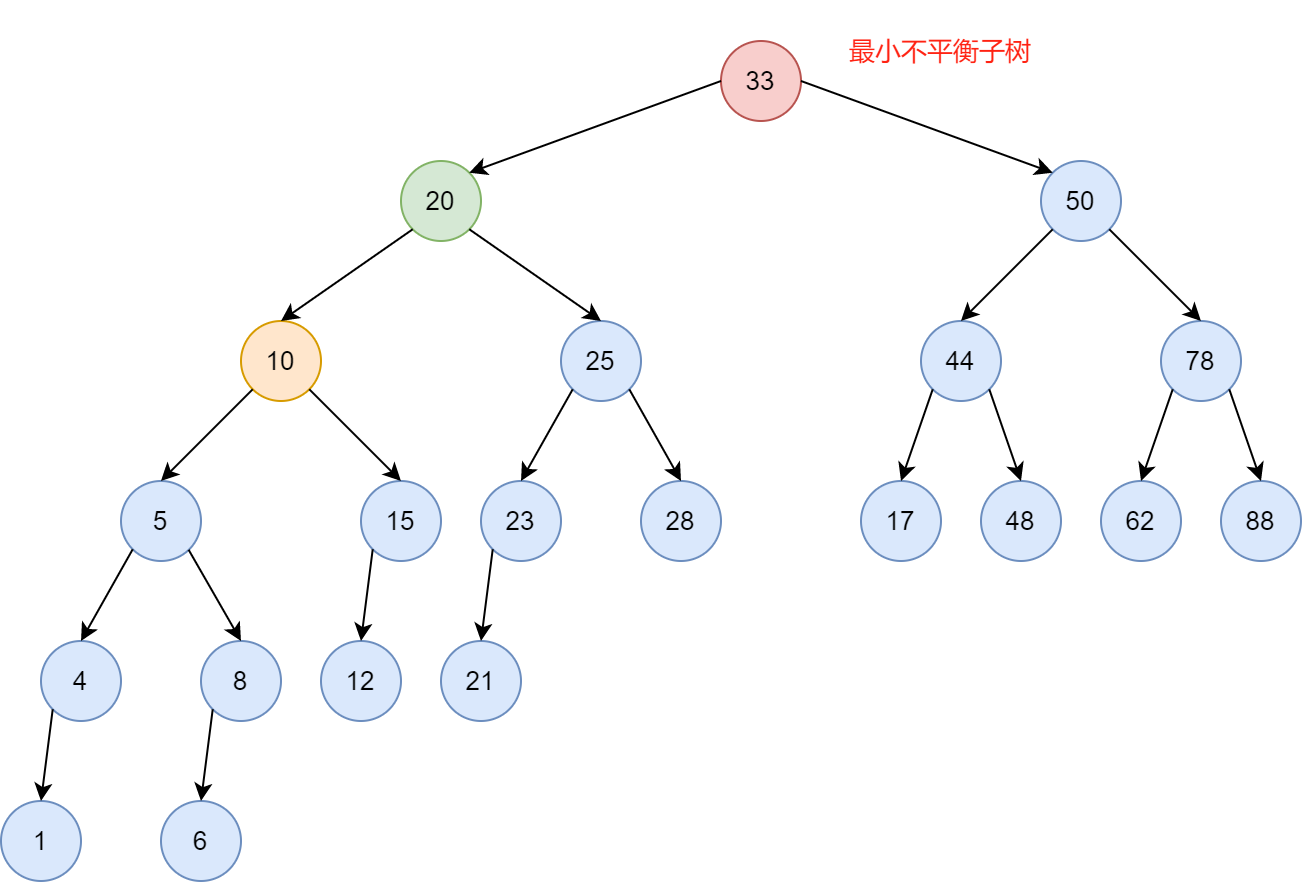

The diagram above was exported from draw.io. Its source (the exported page's mxGraphModel, read from the mxfile embedded in the PNG):
<mxGraphModel dx="1692" dy="527" grid="1" gridSize="10" guides="1" tooltips="1" connect="1" arrows="1" fold="1" page="1" pageScale="1" pageWidth="827" pageHeight="1169" math="0" shadow="0">
  <root>
    <mxCell id="0" />
    <mxCell id="1" parent="0" />
    <mxCell id="cMbLXrrPN-cN6KDGL-kB-35" value="10" style="ellipse;whiteSpace=wrap;html=1;aspect=fixed;fontSize=13;fillColor=#ffe6cc;strokeColor=#d79b00;" vertex="1" parent="1">
      <mxGeometry x="40" y="180" width="40" height="40" as="geometry" />
    </mxCell>
    <mxCell id="cMbLXrrPN-cN6KDGL-kB-36" value="5" style="ellipse;whiteSpace=wrap;html=1;aspect=fixed;fontSize=13;rotation=0;fillColor=#dae8fc;strokeColor=#6c8ebf;" vertex="1" parent="1">
      <mxGeometry x="-20" y="260" width="40" height="40" as="geometry" />
    </mxCell>
    <mxCell id="cMbLXrrPN-cN6KDGL-kB-37" value="20" style="ellipse;whiteSpace=wrap;html=1;aspect=fixed;fontSize=13;fillColor=#d5e8d4;strokeColor=#82b366;" vertex="1" parent="1">
      <mxGeometry x="120" y="100" width="40" height="40" as="geometry" />
    </mxCell>
    <mxCell id="cMbLXrrPN-cN6KDGL-kB-38" value="4" style="ellipse;whiteSpace=wrap;html=1;aspect=fixed;fontSize=13;fillColor=#dae8fc;strokeColor=#6c8ebf;" vertex="1" parent="1">
      <mxGeometry x="-60" y="340" width="40" height="40" as="geometry" />
    </mxCell>
    <mxCell id="cMbLXrrPN-cN6KDGL-kB-39" value="8" style="ellipse;whiteSpace=wrap;html=1;aspect=fixed;fontSize=13;fillColor=#dae8fc;strokeColor=#6c8ebf;" vertex="1" parent="1">
      <mxGeometry x="20" y="340" width="40" height="40" as="geometry" />
    </mxCell>
    <mxCell id="cMbLXrrPN-cN6KDGL-kB-40" value="1" style="ellipse;whiteSpace=wrap;html=1;aspect=fixed;fontSize=13;fillColor=#dae8fc;strokeColor=#6c8ebf;" vertex="1" parent="1">
      <mxGeometry x="-80" y="420" width="40" height="40" as="geometry" />
    </mxCell>
    <mxCell id="cMbLXrrPN-cN6KDGL-kB-41" value="6" style="ellipse;whiteSpace=wrap;html=1;aspect=fixed;fontSize=13;fillColor=#dae8fc;strokeColor=#6c8ebf;" vertex="1" parent="1">
      <mxGeometry y="420" width="40" height="40" as="geometry" />
    </mxCell>
    <mxCell id="cMbLXrrPN-cN6KDGL-kB-42" value="15" style="ellipse;whiteSpace=wrap;html=1;aspect=fixed;fontSize=13;fillColor=#dae8fc;strokeColor=#6c8ebf;" vertex="1" parent="1">
      <mxGeometry x="100" y="260" width="40" height="40" as="geometry" />
    </mxCell>
    <mxCell id="cMbLXrrPN-cN6KDGL-kB-43" value="25" style="ellipse;whiteSpace=wrap;html=1;aspect=fixed;fontSize=13;fillColor=#dae8fc;strokeColor=#6c8ebf;" vertex="1" parent="1">
      <mxGeometry x="200" y="180" width="40" height="40" as="geometry" />
    </mxCell>
    <mxCell id="cMbLXrrPN-cN6KDGL-kB-44" value="12" style="ellipse;whiteSpace=wrap;html=1;aspect=fixed;fontSize=13;fillColor=#dae8fc;strokeColor=#6c8ebf;" vertex="1" parent="1">
      <mxGeometry x="80" y="340" width="40" height="40" as="geometry" />
    </mxCell>
    <mxCell id="cMbLXrrPN-cN6KDGL-kB-45" value="23" style="ellipse;whiteSpace=wrap;html=1;aspect=fixed;fontSize=13;fillColor=#dae8fc;strokeColor=#6c8ebf;" vertex="1" parent="1">
      <mxGeometry x="160" y="260" width="40" height="40" as="geometry" />
    </mxCell>
    <mxCell id="cMbLXrrPN-cN6KDGL-kB-46" value="28" style="ellipse;whiteSpace=wrap;html=1;aspect=fixed;fontSize=13;fillColor=#dae8fc;strokeColor=#6c8ebf;" vertex="1" parent="1">
      <mxGeometry x="240" y="260" width="40" height="40" as="geometry" />
    </mxCell>
    <mxCell id="cMbLXrrPN-cN6KDGL-kB-47" value="21" style="ellipse;whiteSpace=wrap;html=1;aspect=fixed;fontSize=13;fillColor=#dae8fc;strokeColor=#6c8ebf;" vertex="1" parent="1">
      <mxGeometry x="140" y="340" width="40" height="40" as="geometry" />
    </mxCell>
    <mxCell id="cMbLXrrPN-cN6KDGL-kB-48" value="" style="endArrow=classic;html=1;rounded=0;fontSize=13;exitX=0;exitY=1;exitDx=0;exitDy=0;entryX=0.5;entryY=0;entryDx=0;entryDy=0;" edge="1" parent="1" source="cMbLXrrPN-cN6KDGL-kB-35" target="cMbLXrrPN-cN6KDGL-kB-36">
      <mxGeometry width="50" height="50" relative="1" as="geometry">
        <mxPoint x="40.00000000000023" y="260" as="sourcePoint" />
        <mxPoint x="360" y="330" as="targetPoint" />
      </mxGeometry>
    </mxCell>
    <mxCell id="cMbLXrrPN-cN6KDGL-kB-49" value="" style="endArrow=classic;html=1;rounded=0;fontSize=13;entryX=0.5;entryY=0;entryDx=0;entryDy=0;exitX=0;exitY=1;exitDx=0;exitDy=0;" edge="1" parent="1" source="cMbLXrrPN-cN6KDGL-kB-37" target="cMbLXrrPN-cN6KDGL-kB-35">
      <mxGeometry width="50" height="50" relative="1" as="geometry">
        <mxPoint x="120" y="170" as="sourcePoint" />
        <mxPoint x="360" y="270" as="targetPoint" />
      </mxGeometry>
    </mxCell>
    <mxCell id="cMbLXrrPN-cN6KDGL-kB-50" value="" style="endArrow=classic;html=1;rounded=0;fontSize=13;exitX=0;exitY=1;exitDx=0;exitDy=0;entryX=0.5;entryY=0;entryDx=0;entryDy=0;" edge="1" parent="1" source="cMbLXrrPN-cN6KDGL-kB-36" target="cMbLXrrPN-cN6KDGL-kB-38">
      <mxGeometry width="50" height="50" relative="1" as="geometry">
        <mxPoint x="230" y="460" as="sourcePoint" />
        <mxPoint x="280" y="410" as="targetPoint" />
      </mxGeometry>
    </mxCell>
    <mxCell id="cMbLXrrPN-cN6KDGL-kB-51" value="" style="endArrow=classic;html=1;rounded=0;fontSize=13;exitX=1;exitY=1;exitDx=0;exitDy=0;entryX=0.5;entryY=0;entryDx=0;entryDy=0;" edge="1" parent="1" source="cMbLXrrPN-cN6KDGL-kB-36" target="cMbLXrrPN-cN6KDGL-kB-39">
      <mxGeometry width="50" height="50" relative="1" as="geometry">
        <mxPoint x="230" y="460" as="sourcePoint" />
        <mxPoint x="280" y="410" as="targetPoint" />
      </mxGeometry>
    </mxCell>
    <mxCell id="cMbLXrrPN-cN6KDGL-kB-52" value="" style="endArrow=classic;html=1;rounded=0;fontSize=13;entryX=0.5;entryY=0;entryDx=0;entryDy=0;exitX=1;exitY=1;exitDx=0;exitDy=0;" edge="1" parent="1" source="cMbLXrrPN-cN6KDGL-kB-35" target="cMbLXrrPN-cN6KDGL-kB-42">
      <mxGeometry width="50" height="50" relative="1" as="geometry">
        <mxPoint x="90" y="200" as="sourcePoint" />
        <mxPoint x="360" y="270" as="targetPoint" />
      </mxGeometry>
    </mxCell>
    <mxCell id="cMbLXrrPN-cN6KDGL-kB-53" value="" style="endArrow=classic;html=1;rounded=0;fontSize=13;exitX=1;exitY=1;exitDx=0;exitDy=0;entryX=0.5;entryY=0;entryDx=0;entryDy=0;" edge="1" parent="1" source="cMbLXrrPN-cN6KDGL-kB-37" target="cMbLXrrPN-cN6KDGL-kB-43">
      <mxGeometry width="50" height="50" relative="1" as="geometry">
        <mxPoint x="310" y="320" as="sourcePoint" />
        <mxPoint x="360" y="270" as="targetPoint" />
      </mxGeometry>
    </mxCell>
    <mxCell id="cMbLXrrPN-cN6KDGL-kB-54" value="" style="endArrow=classic;html=1;rounded=0;fontSize=13;exitX=0;exitY=1;exitDx=0;exitDy=0;entryX=0.5;entryY=0;entryDx=0;entryDy=0;" edge="1" parent="1" source="cMbLXrrPN-cN6KDGL-kB-38" target="cMbLXrrPN-cN6KDGL-kB-40">
      <mxGeometry width="50" height="50" relative="1" as="geometry">
        <mxPoint x="230" y="460" as="sourcePoint" />
        <mxPoint x="280" y="410" as="targetPoint" />
      </mxGeometry>
    </mxCell>
    <mxCell id="cMbLXrrPN-cN6KDGL-kB-55" value="" style="endArrow=classic;html=1;rounded=0;fontSize=13;exitX=0;exitY=1;exitDx=0;exitDy=0;entryX=0.5;entryY=0;entryDx=0;entryDy=0;" edge="1" parent="1" source="cMbLXrrPN-cN6KDGL-kB-39" target="cMbLXrrPN-cN6KDGL-kB-41">
      <mxGeometry width="50" height="50" relative="1" as="geometry">
        <mxPoint x="230" y="460" as="sourcePoint" />
        <mxPoint x="280" y="410" as="targetPoint" />
      </mxGeometry>
    </mxCell>
    <mxCell id="cMbLXrrPN-cN6KDGL-kB-56" value="" style="endArrow=classic;html=1;rounded=0;fontSize=13;exitX=0;exitY=1;exitDx=0;exitDy=0;entryX=0.5;entryY=0;entryDx=0;entryDy=0;" edge="1" parent="1" source="cMbLXrrPN-cN6KDGL-kB-42" target="cMbLXrrPN-cN6KDGL-kB-44">
      <mxGeometry width="50" height="50" relative="1" as="geometry">
        <mxPoint x="310" y="320" as="sourcePoint" />
        <mxPoint x="360" y="270" as="targetPoint" />
      </mxGeometry>
    </mxCell>
    <mxCell id="cMbLXrrPN-cN6KDGL-kB-57" value="" style="endArrow=classic;html=1;rounded=0;fontSize=13;exitX=0;exitY=1;exitDx=0;exitDy=0;entryX=0.5;entryY=0;entryDx=0;entryDy=0;" edge="1" parent="1" source="cMbLXrrPN-cN6KDGL-kB-43" target="cMbLXrrPN-cN6KDGL-kB-45">
      <mxGeometry width="50" height="50" relative="1" as="geometry">
        <mxPoint x="310" y="320" as="sourcePoint" />
        <mxPoint x="360" y="270" as="targetPoint" />
      </mxGeometry>
    </mxCell>
    <mxCell id="cMbLXrrPN-cN6KDGL-kB-58" value="" style="endArrow=classic;html=1;rounded=0;fontSize=13;exitX=1;exitY=1;exitDx=0;exitDy=0;entryX=0.5;entryY=0;entryDx=0;entryDy=0;" edge="1" parent="1" source="cMbLXrrPN-cN6KDGL-kB-43" target="cMbLXrrPN-cN6KDGL-kB-46">
      <mxGeometry width="50" height="50" relative="1" as="geometry">
        <mxPoint x="310" y="320" as="sourcePoint" />
        <mxPoint x="360" y="270" as="targetPoint" />
      </mxGeometry>
    </mxCell>
    <mxCell id="cMbLXrrPN-cN6KDGL-kB-59" value="" style="endArrow=classic;html=1;rounded=0;fontSize=13;exitX=0;exitY=1;exitDx=0;exitDy=0;entryX=0.5;entryY=0;entryDx=0;entryDy=0;" edge="1" parent="1" source="cMbLXrrPN-cN6KDGL-kB-45" target="cMbLXrrPN-cN6KDGL-kB-47">
      <mxGeometry width="50" height="50" relative="1" as="geometry">
        <mxPoint x="310" y="320" as="sourcePoint" />
        <mxPoint x="360" y="270" as="targetPoint" />
      </mxGeometry>
    </mxCell>
    <mxCell id="cMbLXrrPN-cN6KDGL-kB-60" value="33" style="ellipse;whiteSpace=wrap;html=1;aspect=fixed;fontSize=13;fillColor=#f8cecc;strokeColor=#b85450;" vertex="1" parent="1">
      <mxGeometry x="280" y="40" width="40" height="40" as="geometry" />
    </mxCell>
    <mxCell id="cMbLXrrPN-cN6KDGL-kB-61" value="44" style="ellipse;whiteSpace=wrap;html=1;aspect=fixed;fontSize=13;fillColor=#dae8fc;strokeColor=#6c8ebf;" vertex="1" parent="1">
      <mxGeometry x="380" y="180" width="40" height="40" as="geometry" />
    </mxCell>
    <mxCell id="cMbLXrrPN-cN6KDGL-kB-62" value="17" style="ellipse;whiteSpace=wrap;html=1;aspect=fixed;fontSize=13;fillColor=#dae8fc;strokeColor=#6c8ebf;" vertex="1" parent="1">
      <mxGeometry x="350" y="260" width="40" height="40" as="geometry" />
    </mxCell>
    <mxCell id="cMbLXrrPN-cN6KDGL-kB-63" value="78" style="ellipse;whiteSpace=wrap;html=1;aspect=fixed;fontSize=13;fillColor=#dae8fc;strokeColor=#6c8ebf;" vertex="1" parent="1">
      <mxGeometry x="500" y="180" width="40" height="40" as="geometry" />
    </mxCell>
    <mxCell id="cMbLXrrPN-cN6KDGL-kB-65" value="50" style="ellipse;whiteSpace=wrap;html=1;aspect=fixed;fontSize=13;fillColor=#dae8fc;strokeColor=#6c8ebf;" vertex="1" parent="1">
      <mxGeometry x="440" y="100" width="40" height="40" as="geometry" />
    </mxCell>
    <mxCell id="cMbLXrrPN-cN6KDGL-kB-66" value="88" style="ellipse;whiteSpace=wrap;html=1;aspect=fixed;fontSize=13;fillColor=#dae8fc;strokeColor=#6c8ebf;" vertex="1" parent="1">
      <mxGeometry x="530" y="260" width="40" height="40" as="geometry" />
    </mxCell>
    <mxCell id="cMbLXrrPN-cN6KDGL-kB-67" value="48" style="ellipse;whiteSpace=wrap;html=1;aspect=fixed;fontSize=13;fillColor=#dae8fc;strokeColor=#6c8ebf;" vertex="1" parent="1">
      <mxGeometry x="410" y="260" width="40" height="40" as="geometry" />
    </mxCell>
    <mxCell id="cMbLXrrPN-cN6KDGL-kB-68" value="62" style="ellipse;whiteSpace=wrap;html=1;aspect=fixed;fontSize=13;fillColor=#dae8fc;strokeColor=#6c8ebf;" vertex="1" parent="1">
      <mxGeometry x="470" y="260" width="40" height="40" as="geometry" />
    </mxCell>
    <mxCell id="cMbLXrrPN-cN6KDGL-kB-69" value="" style="endArrow=classic;html=1;rounded=0;fontSize=13;exitX=0;exitY=0.5;exitDx=0;exitDy=0;entryX=1;entryY=0;entryDx=0;entryDy=0;" edge="1" parent="1" source="cMbLXrrPN-cN6KDGL-kB-60" target="cMbLXrrPN-cN6KDGL-kB-37">
      <mxGeometry width="50" height="50" relative="1" as="geometry">
        <mxPoint x="460" y="340" as="sourcePoint" />
        <mxPoint x="150" y="70" as="targetPoint" />
      </mxGeometry>
    </mxCell>
    <mxCell id="cMbLXrrPN-cN6KDGL-kB-70" value="" style="endArrow=classic;html=1;rounded=0;fontSize=13;exitX=1;exitY=0.5;exitDx=0;exitDy=0;entryX=0;entryY=0;entryDx=0;entryDy=0;" edge="1" parent="1" source="cMbLXrrPN-cN6KDGL-kB-60" target="cMbLXrrPN-cN6KDGL-kB-65">
      <mxGeometry width="50" height="50" relative="1" as="geometry">
        <mxPoint x="460" y="260" as="sourcePoint" />
        <mxPoint x="450" y="60" as="targetPoint" />
      </mxGeometry>
    </mxCell>
    <mxCell id="cMbLXrrPN-cN6KDGL-kB-71" value="" style="endArrow=classic;html=1;rounded=0;fontSize=13;exitX=0;exitY=1;exitDx=0;exitDy=0;entryX=0.5;entryY=0;entryDx=0;entryDy=0;" edge="1" parent="1" source="cMbLXrrPN-cN6KDGL-kB-61" target="cMbLXrrPN-cN6KDGL-kB-62">
      <mxGeometry width="50" height="50" relative="1" as="geometry">
        <mxPoint x="460" y="260" as="sourcePoint" />
        <mxPoint x="510" y="210" as="targetPoint" />
      </mxGeometry>
    </mxCell>
    <mxCell id="cMbLXrrPN-cN6KDGL-kB-72" value="" style="endArrow=classic;html=1;rounded=0;fontSize=13;exitX=1;exitY=1;exitDx=0;exitDy=0;entryX=0.5;entryY=0;entryDx=0;entryDy=0;" edge="1" parent="1" source="cMbLXrrPN-cN6KDGL-kB-61" target="cMbLXrrPN-cN6KDGL-kB-67">
      <mxGeometry width="50" height="50" relative="1" as="geometry">
        <mxPoint x="460" y="260" as="sourcePoint" />
        <mxPoint x="570" y="50" as="targetPoint" />
      </mxGeometry>
    </mxCell>
    <mxCell id="cMbLXrrPN-cN6KDGL-kB-74" value="" style="endArrow=classic;html=1;rounded=0;fontSize=13;exitX=0;exitY=1;exitDx=0;exitDy=0;entryX=0.5;entryY=0;entryDx=0;entryDy=0;" edge="1" parent="1" source="cMbLXrrPN-cN6KDGL-kB-63" target="cMbLXrrPN-cN6KDGL-kB-68">
      <mxGeometry width="50" height="50" relative="1" as="geometry">
        <mxPoint x="460" y="260" as="sourcePoint" />
        <mxPoint x="510" y="210" as="targetPoint" />
      </mxGeometry>
    </mxCell>
    <mxCell id="cMbLXrrPN-cN6KDGL-kB-75" value="" style="endArrow=classic;html=1;rounded=0;fontSize=13;exitX=1;exitY=1;exitDx=0;exitDy=0;entryX=0.5;entryY=0;entryDx=0;entryDy=0;" edge="1" parent="1" source="cMbLXrrPN-cN6KDGL-kB-63" target="cMbLXrrPN-cN6KDGL-kB-66">
      <mxGeometry width="50" height="50" relative="1" as="geometry">
        <mxPoint x="630" y="260" as="sourcePoint" />
        <mxPoint x="680" y="210" as="targetPoint" />
      </mxGeometry>
    </mxCell>
    <mxCell id="cMbLXrrPN-cN6KDGL-kB-76" value="" style="endArrow=classic;html=1;rounded=0;fontSize=13;exitX=1;exitY=1;exitDx=0;exitDy=0;entryX=0.5;entryY=0;entryDx=0;entryDy=0;" edge="1" parent="1" source="cMbLXrrPN-cN6KDGL-kB-65" target="cMbLXrrPN-cN6KDGL-kB-63">
      <mxGeometry width="50" height="50" relative="1" as="geometry">
        <mxPoint x="630" y="260" as="sourcePoint" />
        <mxPoint x="680" y="210" as="targetPoint" />
      </mxGeometry>
    </mxCell>
    <mxCell id="cMbLXrrPN-cN6KDGL-kB-77" value="" style="endArrow=classic;html=1;rounded=0;fontSize=13;exitX=0;exitY=1;exitDx=0;exitDy=0;entryX=0.5;entryY=0;entryDx=0;entryDy=0;" edge="1" parent="1" source="cMbLXrrPN-cN6KDGL-kB-65" target="cMbLXrrPN-cN6KDGL-kB-61">
      <mxGeometry width="50" height="50" relative="1" as="geometry">
        <mxPoint x="630" y="260" as="sourcePoint" />
        <mxPoint x="680" y="210" as="targetPoint" />
      </mxGeometry>
    </mxCell>
    <mxCell id="cMbLXrrPN-cN6KDGL-kB-83" value="最小不平衡子树" style="text;html=1;strokeColor=none;fillColor=none;align=center;verticalAlign=middle;whiteSpace=wrap;rounded=0;dashed=1;fontSize=13;fontColor=#FF2212;" vertex="1" parent="1">
      <mxGeometry x="330" y="20" width="120" height="50" as="geometry" />
    </mxCell>
  </root>
</mxGraphModel>